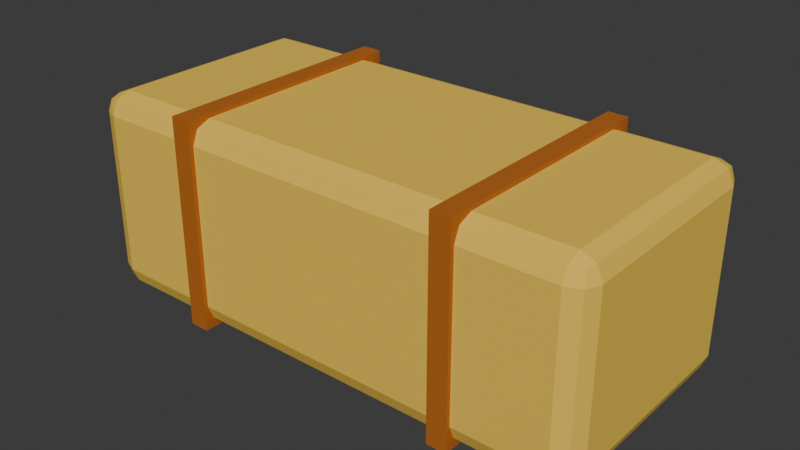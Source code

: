 # Source: haysq.blend  (saved by Blender 5.3.31; exported with 4.5.12 LTS)
import bpy
from mathutils import Matrix  # noqa: F401  (used for matrix-valued properties, if any)

bpy.ops.wm.read_factory_settings(use_empty=True)
scene = bpy.context.scene
scene.name = 'Scene'

# ---- collections
col_collection = bpy.data.collections.new('Collection'); scene.collection.children.link(col_collection)

# ---- materials (node trees are filled in below, after node groups)
mat_hay = bpy.data.materials.new('Hay')
mat_hay.diffuse_color = (0.8879, 0.5841, 0.07227, 1.0)
mat_string = bpy.data.materials.new('String')
mat_string.diffuse_color = (0.4621, 0.1301, 0.01229, 1.0)

# ---- material node trees
mat_hay.use_nodes = True; mat_hay.node_tree.nodes.clear()
_N = mat_hay.node_tree.nodes; _L = mat_hay.node_tree.links
n0 = _N.new('ShaderNodeBsdfPrincipled'); n0.name = 'Principled BSDF'; n0.location = (-200, 100)
n0.inputs[0].default_value = (0.8879, 0.5841, 0.07227, 1.0)
n0.inputs[2].default_value = 0.75
n0.inputs[10].default_value = 0.005
n1 = _N.new('ShaderNodeOutputMaterial'); n1.name = 'Material Output'; n1.location = (200, 100)
_L.new(n0.outputs[0], n1.inputs[0])
n1.is_active_output = True
mat_string.use_nodes = True; mat_string.node_tree.nodes.clear()
_N = mat_string.node_tree.nodes; _L = mat_string.node_tree.links
n0 = _N.new('ShaderNodeBsdfPrincipled'); n0.name = 'Principled BSDF'; n0.location = (-200, 100)
n0.inputs[0].default_value = (0.4621, 0.1301, 0.01229, 1.0)
n0.inputs[2].default_value = 0.75
n0.inputs[10].default_value = 0.005
n1 = _N.new('ShaderNodeOutputMaterial'); n1.name = 'Material Output'; n1.location = (200, 100)
_L.new(n0.outputs[0], n1.inputs[0])
n1.is_active_output = True

# ---- world
world_world = bpy.data.worlds.new('World'); scene.world = world_world
world_world.use_nodes = True; world_world.node_tree.nodes.clear()
_N = world_world.node_tree.nodes; _L = world_world.node_tree.links
n0 = _N.new('ShaderNodeOutputWorld'); n0.name = 'World Output'; n0.location = (200, 100)
n1 = _N.new('ShaderNodeBackground'); n1.name = 'Background'; n1.location = (-200, 100)
n1.inputs[0].default_value = (0.05088, 0.05088, 0.05088, 1.0)
_L.new(n1.outputs[0], n0.inputs[0])
n0.is_active_output = True
world_world.color = (0.05088, 0.05088, 0.05088)
world_world.sun_shadow_jitter_overblur = 0.0

# ---- meshes
me_cube = bpy.data.meshes.new('Cube')
me_cube.from_pydata([(-0.6, -0.25, 0.0), (-0.6, -0.3, 0.05), (-0.65, -0.25, 0.05), (-0.6, -0.2854, 0.01464), (-0.6289, -0.2789, 0.02113), (-0.6354, -0.2854, 0.05), (-0.6354, -0.25, 0.01464), (-0.6, -0.3, 0.45), (-0.6, -0.25, 0.5), (-0.65, -0.25, 0.45), (-0.6, -0.2854, 0.4854), (-0.6289, -0.2789, 0.4789), (-0.6354, -0.25, 0.4854), (-0.6354, -0.2854, 0.45), (-0.6, 0.25, 0.0), (-0.65, 0.25, 0.05), (-0.6, 0.3, 0.05), (-0.6354, 0.25, 0.01464), (-0.6289, 0.2789, 0.02113), (-0.6354, 0.2854, 0.05), (-0.6, 0.2854, 0.01464), (-0.6, 0.25, 0.5), (-0.6, 0.3, 0.45), (-0.65, 0.25, 0.45), (-0.6, 0.2854, 0.4854), (-0.6289, 0.2789, 0.4789), (-0.6354, 0.2854, 0.45), (-0.6354, 0.25, 0.4854), (0.6, -0.25, 0.0), (0.65, -0.25, 0.05), (0.6, -0.3, 0.05), (0.6354, -0.25, 0.01464), (0.6289, -0.2789, 0.02113), (0.6354, -0.2854, 0.05), (0.6, -0.2854, 0.01464), (0.6, -0.25, 0.5), (0.6, -0.3, 0.45), (0.65, -0.25, 0.45), (0.6, -0.2854, 0.4854), (0.6289, -0.2789, 0.4789), (0.6354, -0.2854, 0.45), (0.6354, -0.25, 0.4854), (0.6, 0.25, 0.0), (0.6, 0.3, 0.05), (0.65, 0.25, 0.05), (0.6, 0.2854, 0.01464), (0.6289, 0.2789, 0.02113), (0.6354, 0.2854, 0.05), (0.6354, 0.25, 0.01464), (0.6, 0.25, 0.5), (0.65, 0.25, 0.45), (0.6, 0.3, 0.45), (0.6354, 0.25, 0.4854), (0.6289, 0.2789, 0.4789), (0.6354, 0.2854, 0.45), (0.6, 0.2854, 0.4854), (-0.375, -0.31, -0.01), (-0.375, -0.31, 0.51), (-0.375, 0.31, -0.01), (-0.375, 0.31, 0.51), (-0.325, -0.31, -0.01), (-0.325, -0.31, 0.51), (-0.325, 0.31, -0.01), (-0.325, 0.31, 0.51), (0.325, -0.31, -0.01), (0.325, -0.31, 0.51), (0.325, 0.31, -0.01), (0.325, 0.31, 0.51), (0.375, -0.31, -0.01), (0.375, -0.31, 0.51), (0.375, 0.31, -0.01), (0.375, 0.31, 0.51)], [], [(0, 3, 4, 6), (1, 5, 4, 3), (2, 6, 4, 5), (7, 10, 11, 13), (8, 12, 11, 10), (9, 13, 11, 12), (14, 17, 18, 20), (15, 19, 18, 17), (16, 20, 18, 19), (21, 24, 25, 27), (22, 26, 25, 24), (23, 27, 25, 26), (28, 31, 32, 34), (29, 33, 32, 31), (30, 34, 32, 33), (35, 38, 39, 41), (36, 40, 39, 38), (37, 41, 39, 40), (42, 45, 46, 48), (43, 47, 46, 45), (44, 48, 46, 47), (49, 52, 53, 55), (50, 54, 53, 52), (51, 55, 53, 54), (14, 0, 6, 17), (17, 6, 2, 15), (1, 7, 13, 5), (5, 13, 9, 2), (8, 21, 27, 12), (12, 27, 23, 9), (22, 16, 19, 26), (26, 19, 15, 23), (42, 14, 20, 45), (45, 20, 16, 43), (21, 49, 55, 24), (24, 55, 51, 22), (50, 44, 47, 54), (54, 47, 43, 51), (28, 42, 48, 31), (31, 48, 44, 29), (49, 35, 41, 52), (52, 41, 37, 50), (36, 30, 33, 40), (40, 33, 29, 37), (0, 28, 34, 3), (3, 34, 30, 1), (35, 8, 10, 38), (38, 10, 7, 36), (14, 42, 28, 0), (2, 9, 23, 15), (30, 36, 7, 1), (49, 21, 8, 35), (16, 22, 51, 43), (44, 50, 37, 29), (56, 57, 59, 58), (58, 59, 63, 62), (62, 63, 61, 60), (60, 61, 57, 56), (58, 62, 60, 56), (63, 59, 57, 61), (64, 65, 67, 66), (66, 67, 71, 70), (70, 71, 69, 68), (68, 69, 65, 64), (66, 70, 68, 64), (71, 67, 65, 69)])
me_cube.polygons.foreach_set('material_index', [0, 0, 0, 0, 0, 0, 0, 0, 0, 0, 0, 0, 0, 0, 0, 0, 0, 0, 0, 0, 0, 0, 0, 0, 0, 0, 0, 0, 0, 0, 0, 0, 0, 0, 0, 0, 0, 0, 0, 0, 0, 0, 0, 0, 0, 0, 0, 0, 0, 0, 0, 0, 0, 0, 1, 1, 1, 1, 1, 1, 1, 1, 1, 1, 1, 1])
_uv = me_cube.uv_layers.new(name='UVMap')
_uv.uv.foreach_set('vector', [0.1346, 0.7292, 0.1346, 0.75, 0.1291, 0.75, 0.125, 0.7292, 0.4, 0.9904, 0.4, 1.0, 0.3856, 1.0, 0.375, 0.9904, 0.4, 0.02083, 0.375, 0.02083, 0.375, 0.008805, 0.4, 0.0, 0.6, 0.9904, 0.625, 0.9904, 0.625, 0.9959, 0.6, 1.0, 0.8654, 0.7292, 0.875, 0.7292, 0.875, 0.7412, 0.8654, 0.75, 0.6, 0.02083, 0.6, 0.0, 0.6144, 0.0, 0.625, 0.02083, 0.1346, 0.5208, 0.125, 0.5208, 0.125, 0.5088, 0.1346, 0.5, 0.4, 0.2292, 0.4, 0.25, 0.3803, 0.252, 0.375, 0.2292, 0.4, 0.2596, 0.375, 0.2596, 0.3803, 0.252, 0.4, 0.25, 0.8654, 0.5208, 0.8654, 0.5, 0.8709, 0.5, 0.875, 0.5208, 0.6, 0.2596, 0.6, 0.25, 0.6197, 0.2456, 0.625, 0.2596, 0.6, 0.2292, 0.625, 0.2292, 0.6197, 0.2456, 0.6, 0.25, 0.3654, 0.7292, 0.375, 0.7292, 0.3785, 0.7484, 0.3702, 0.7548, 0.4, 0.7292, 0.4, 0.75, 0.3785, 0.7484, 0.375, 0.7292, 0.4, 0.7596, 0.3702, 0.7548, 0.3785, 0.7484, 0.4, 0.75, 0.6346, 0.7292, 0.6298, 0.7548, 0.6228, 0.7471, 0.625, 0.7292, 0.6, 0.7596, 0.6, 0.75, 0.6228, 0.7471, 0.6298, 0.7548, 0.6, 0.7292, 0.625, 0.7292, 0.6228, 0.7471, 0.6, 0.75, 0.3654, 0.5208, 0.3702, 0.4952, 0.3772, 0.5029, 0.375, 0.5208, 0.4, 0.4904, 0.4, 0.5, 0.3772, 0.5029, 0.3702, 0.4952, 0.4, 0.5208, 0.375, 0.5208, 0.3772, 0.5029, 0.4, 0.5, 0.6346, 0.5208, 0.625, 0.5208, 0.6215, 0.5016, 0.6298, 0.4952, 0.6, 0.5208, 0.6, 0.5, 0.6215, 0.5016, 0.625, 0.5208, 0.6, 0.4904, 0.6298, 0.4952, 0.6215, 0.5016, 0.6, 0.5, 0.1346, 0.5208, 0.1346, 0.7292, 0.125, 0.7292, 0.125, 0.5208, 0.375, 0.2292, 0.375, 0.02083, 0.4, 0.02083, 0.4, 0.2292, 0.4, 0.9904, 0.6, 0.9904, 0.6, 1.0, 0.4, 1.0, 0.4, 0.0, 0.6, 0.0, 0.6, 0.02083, 0.4, 0.02083, 0.8654, 0.7292, 0.8654, 0.5208, 0.875, 0.5208, 0.875, 0.7292, 0.625, 0.02083, 0.625, 0.2292, 0.6, 0.2292, 0.6, 0.02083, 0.6, 0.2596, 0.4, 0.2596, 0.4, 0.25, 0.6, 0.25, 0.6, 0.25, 0.4, 0.25, 0.4, 0.2292, 0.6, 0.2292, 0.3654, 0.5208, 0.1346, 0.5208, 0.1346, 0.5, 0.3702, 0.4952, 0.3702, 0.4952, 0.375, 0.2596, 0.4, 0.2596, 0.4, 0.4904, 0.8654, 0.5208, 0.6346, 0.5208, 0.6298, 0.4952, 0.8654, 0.5, 0.625, 0.2596, 0.6298, 0.4952, 0.6, 0.4904, 0.6, 0.2596, 0.6, 0.5208, 0.4, 0.5208, 0.4, 0.5, 0.6, 0.5, 0.6, 0.5, 0.4, 0.5, 0.4, 0.4904, 0.6, 0.4904, 0.3654, 0.7292, 0.3654, 0.5208, 0.375, 0.5208, 0.375, 0.7292, 0.375, 0.7292, 0.375, 0.5208, 0.4, 0.5208, 0.4, 0.7292, 0.6346, 0.5208, 0.6346, 0.7292, 0.625, 0.7292, 0.625, 0.5208, 0.625, 0.5208, 0.625, 0.7292, 0.6, 0.7292, 0.6, 0.5208, 0.6, 0.7596, 0.4, 0.7596, 0.4, 0.75, 0.6, 0.75, 0.6, 0.75, 0.4, 0.75, 0.4, 0.7292, 0.6, 0.7292, 0.1346, 0.7292, 0.3654, 0.7292, 0.3702, 0.7548, 0.1346, 0.75, 0.375, 0.9904, 0.3702, 0.7548, 0.4, 0.7596, 0.4, 0.9904, 0.6346, 0.7292, 0.8654, 0.7292, 0.8654, 0.75, 0.6298, 0.7548, 0.6298, 0.7548, 0.625, 0.9904, 0.6, 0.9904, 0.6, 0.7596, 0.1346, 0.5208, 0.3654, 0.5208, 0.3654, 0.7292, 0.1346, 0.7292, 0.4, 0.02083, 0.6, 0.02083, 0.6, 0.2292, 0.4, 0.2292, 0.4, 0.7596, 0.6, 0.7596, 0.6, 0.9904, 0.4, 0.9904, 0.6346, 0.5208, 0.8654, 0.5208, 0.8654, 0.7292, 0.6346, 0.7292, 0.4, 0.2596, 0.6, 0.2596, 0.6, 0.4904, 0.4, 0.4904, 0.4, 0.5208, 0.6, 0.5208, 0.6, 0.7292, 0.4, 0.7292, 0.375, 0.0, 0.625, 0.0, 0.625, 0.25, 0.375, 0.25, 0.375, 0.25, 0.625, 0.25, 0.625, 0.5, 0.375, 0.5, 0.375, 0.5, 0.625, 0.5, 0.625, 0.75, 0.375, 0.75, 0.375, 0.75, 0.625, 0.75, 0.625, 1.0, 0.375, 1.0, 0.125, 0.5, 0.375, 0.5, 0.375, 0.75, 0.125, 0.75, 0.625, 0.5, 0.875, 0.5, 0.875, 0.75, 0.625, 0.75, 0.375, 0.0, 0.625, 0.0, 0.625, 0.25, 0.375, 0.25, 0.375, 0.25, 0.625, 0.25, 0.625, 0.5, 0.375, 0.5, 0.375, 0.5, 0.625, 0.5, 0.625, 0.75, 0.375, 0.75, 0.375, 0.75, 0.625, 0.75, 0.625, 1.0, 0.375, 1.0, 0.125, 0.5, 0.375, 0.5, 0.375, 0.75, 0.125, 0.75, 0.625, 0.5, 0.875, 0.5, 0.875, 0.75, 0.625, 0.75])
me_cube.materials.append(mat_hay)
me_cube.materials.append(mat_string)
me_cube.update()

# ---- objects
ob_haysq = bpy.data.objects.new('HaySq', me_cube)

# ---- transforms, parenting, visibility, modifiers, constraints
ob_haysq.location = (0.0, 0.0, 0.0)

# ---- collection membership
col_collection.objects.link(ob_haysq)

# ---- scene / render settings (as saved in the file)
scene.frame_start = 1; scene.frame_end = 250; scene.frame_set(1)
scene.render.engine = 'BLENDER_EEVEE_NEXT'
scene.render.bake_bias = 0.0
scene.render.bake_samples = 0
scene.render.compositor_device = 'GPU'
scene.eevee.use_volume_custom_range = False
scene.eevee.fast_gi_thickness_near = 0.1
scene.eevee.fast_gi_thickness_far = 0.0
scene.eevee.ray_tracing_options.screen_trace_thickness = 0.1
bpy.context.view_layer.update()

# ---- added for rendering (the .blend has no active camera and no usable light): camera, sun
cam_auto = bpy.data.cameras.new('AutoCamera')
cam_auto.lens = 50.0
cam_auto.sensor_width = 36.0
cam_auto.clip_end = 1000.0
ob_auto_camera = bpy.data.objects.new('AutoCamera', cam_auto)
scene.collection.objects.link(ob_auto_camera)
ob_auto_camera.location = (1.41677, -1.70013, 1.38342)
ob_auto_camera.rotation_euler = (1.09748, -7.21219e-08, 0.694738)
scene.camera = ob_auto_camera
light_auto_sun = bpy.data.lights.new('AutoSun', 'SUN')
light_auto_sun.energy = 3.0
light_auto_sun.angle = 0.0523599
ob_auto_sun = bpy.data.objects.new('AutoSun', light_auto_sun)
scene.collection.objects.link(ob_auto_sun)
ob_auto_sun.rotation_euler = (0.872665, 0.174533, 0.523599)
bpy.context.view_layer.update()

